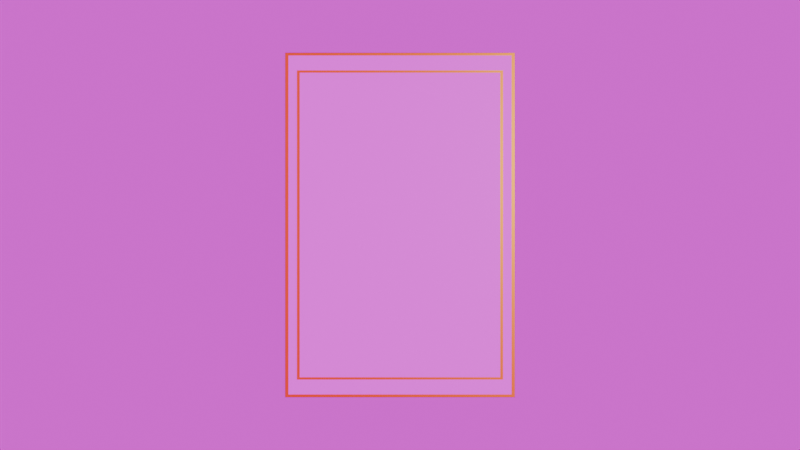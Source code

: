# Source: Card.blend  (saved by Blender 5.0.119; exported with 4.5.12 LTS)
import bpy
from mathutils import Matrix  # noqa: F401  (used for matrix-valued properties, if any)

bpy.ops.wm.read_factory_settings(use_empty=True)
scene = bpy.context.scene
scene.name = 'Card'

# ---- collections
col_lights = bpy.data.collections.new('Lights'); scene.collection.children.link(col_lights)
col_cameras = bpy.data.collections.new('Cameras'); scene.collection.children.link(col_cameras)
col_card = bpy.data.collections.new('Card'); scene.collection.children.link(col_card)

# ---- images (referenced by path relative to the original .blend; pixels are not part of the script)
import os
ASSET_DIR = os.environ.get("B2B_ASSET_DIR", "")  # directory of the original .blend (textures are referenced by path, not embedded)
HERE = os.path.dirname(os.path.abspath(__file__))  # packed textures are extracted next to this script under _unpacked/

def load_image(name, relpath, width, height, colorspace="sRGB"):
    """Load a texture the original file referenced (path relative to the .blend, or extracted next to this script)."""
    p = next((c for c in (os.path.join(HERE, relpath), os.path.join(ASSET_DIR, relpath)) if relpath and os.path.exists(c)), "")
    if p:
        img = bpy.data.images.load(p, check_existing=True)
        img.name = name
    else:  # same state as the original file: an image datablock whose file is absent (Cycles renders it pink)
        img = bpy.data.images.new(name, width, height)
        img.source = "FILE"
        img.filepath = "//" + (relpath or name)
    img.colorspace_settings.name = colorspace
    return img
img_jamar_png = load_image('jamar.png', 'jamar.png', 1024, 1024, 'sRGB')
img_nightsky_exr_001 = load_image('nightsky.exr.001', 'nightsky.exr', 1024, 1024, 'Linear Rec.709')

# ---- materials (node trees are filled in below, after node groups)
mat_m_paper = bpy.data.materials.new('M_Paper')
mat_m_paper.diffuse_color = (0.0, 0.0, 0.0, 1.0)
mat_m_card_back = bpy.data.materials.new('M_Card_Back')
mat_m_card_front = bpy.data.materials.new('M_Card_Front')
mat_m_card_border = bpy.data.materials.new('M_Card_Border')

# ---- material node trees
mat_m_paper.use_nodes = True; mat_m_paper.node_tree.nodes.clear()
_N = mat_m_paper.node_tree.nodes; _L = mat_m_paper.node_tree.links
n0 = _N.new('ShaderNodeOutputMaterial'); n0.name = 'Material Output'; n0.location = (89, 106)
n1 = _N.new('ShaderNodeBsdfPrincipled'); n1.name = 'Principled BSDF'; n1.location = (-263, 376)
n1.inputs[1].default_value = 1.0
n1.inputs[2].default_value = 1.0
n1.inputs[3].default_value = 0.0
n1.inputs[13].default_value = 0.4682
n1.inputs[20].default_value = 0.0
n1.inputs[22].default_value = (0.01851, 0.04031, 1.0, 1.0)
n1.inputs[27].default_value = (0.0, 0.02208, 1.0, 1.0)
n2 = _N.new('ShaderNodeRGB'); n2.name = 'Color'; n2.location = (-537, 316)
n2.outputs[0].default_value = (0.1873, 0.1448, 0.1204, 1.0)
_L.new(n1.outputs[0], n0.inputs[0])
_L.new(n2.outputs[0], n1.inputs[0])
n0.is_active_output = True
mat_m_card_back.use_nodes = True; mat_m_card_back.node_tree.nodes.clear()
mat_m_card_front.use_nodes = True; mat_m_card_front.node_tree.nodes.clear()
mat_m_card_border.use_nodes = True; mat_m_card_border.node_tree.nodes.clear()
_N = mat_m_card_border.node_tree.nodes; _L = mat_m_card_border.node_tree.links
n0 = _N.new('ShaderNodeOutputMaterial'); n0.name = 'Material Output'; n0.location = (206, 155)
n1 = _N.new('ShaderNodeBsdfPrincipled'); n1.name = 'Principled BSDF'; n1.location = (-204, 152)
n1.inputs[0].default_value = (1.0, 0.7834, 0.02916, 1.0)
n1.inputs[1].default_value = 1.0
n1.inputs[2].default_value = 0.4
_L.new(n1.outputs[0], n0.inputs[0])
n0.is_active_output = True

# ---- world
world_world = bpy.data.worlds.new('World'); scene.world = world_world
world_world.use_nodes = True; world_world.node_tree.nodes.clear()
_N = world_world.node_tree.nodes; _L = world_world.node_tree.links
n0 = _N.new('ShaderNodeOutputWorld'); n0.name = 'World Output'; n0.location = (200, 100)
n1 = _N.new('ShaderNodeBackground'); n1.name = 'Background'; n1.location = (-200, 100)
n2 = _N.new('ShaderNodeTexEnvironment'); n2.name = 'Environment Texture'; n2.location = (-548, 153)
n2.image = img_nightsky_exr_001
n2.interpolation = 'Smart'
_L.new(n1.outputs[0], n0.inputs[0])
_L.new(n2.outputs[0], n1.inputs[0])
n0.is_active_output = True
world_world.color = (0.05088, 0.05088, 0.05088)
world_world.sun_shadow_jitter_overblur = 0.0

# ---- cameras
cam_camera = bpy.data.cameras.new('Camera')
cam_camera.clip_end = 100.0
cam_camera.lens = 17.0
cam_camera.sensor_width = 30.0
cam_camera.ortho_scale = 7.314

# ---- lights
light_light = bpy.data.lights.new('Light', 'POINT')
light_light.energy = 1000.0
light_light.shadow_soft_size = 0.1

# ---- meshes
me_geo_card_body = bpy.data.meshes.new('GEO_Card_Body')
me_geo_card_body.from_pydata([(-0.02999, -0.04501, -0.00025), (-0.02999, -0.04508, -0.0002103), (-0.03006, -0.04501, -0.0002103), (-0.02999, -0.04505, -0.0002447), (-0.03002, -0.04501, -0.0002447), (-0.03002, -0.04504, -0.0002395), (-0.03002, -0.04507, -0.0002103), (-0.02999, -0.04507, -0.0002301), (-0.03002, -0.04506, -0.0002293), (-0.03005, -0.04501, -0.0002301), (-0.03005, -0.04505, -0.0002103), (-0.03004, -0.04504, -0.0002293), (-0.02999, -0.04508, 0.0002103), (-0.02999, -0.04501, 0.00025), (-0.03006, -0.04501, 0.0002103), (-0.02999, -0.04507, 0.0002301), (-0.03002, -0.04507, 0.0002103), (-0.03002, -0.04506, 0.0002293), (-0.03002, -0.04501, 0.0002447), (-0.02999, -0.04505, 0.0002447), (-0.03002, -0.04504, 0.0002395), (-0.03005, -0.04505, 0.0002103), (-0.03005, -0.04501, 0.0002301), (-0.03004, -0.04504, 0.0002293), (-0.02999, 0.04501, -0.00025), (-0.03006, 0.04501, -0.0002103), (-0.02999, 0.04508, -0.0002103), (-0.03002, 0.04501, -0.0002447), (-0.02999, 0.04505, -0.0002447), (-0.03002, 0.04504, -0.0002395), (-0.03005, 0.04505, -0.0002103), (-0.03005, 0.04501, -0.0002301), (-0.03004, 0.04504, -0.0002293), (-0.02999, 0.04507, -0.0002301), (-0.03002, 0.04507, -0.0002103), (-0.03002, 0.04506, -0.0002293), (-0.02999, 0.04501, 0.00025), (-0.02999, 0.04508, 0.0002103), (-0.03006, 0.04501, 0.0002103), (-0.02999, 0.04505, 0.0002447), (-0.03002, 0.04501, 0.0002447), (-0.03002, 0.04504, 0.0002395), (-0.03002, 0.04507, 0.0002103), (-0.02999, 0.04507, 0.0002301), (-0.03002, 0.04506, 0.0002293), (-0.03005, 0.04501, 0.0002301), (-0.03005, 0.04505, 0.0002103), (-0.03004, 0.04504, 0.0002293), (0.02999, -0.04501, -0.00025), (0.03006, -0.04501, -0.0002103), (0.02999, -0.04508, -0.0002103), (0.03002, -0.04501, -0.0002447), (0.02999, -0.04505, -0.0002447), (0.03002, -0.04504, -0.0002395), (0.03005, -0.04505, -0.0002103), (0.03005, -0.04501, -0.0002301), (0.03004, -0.04504, -0.0002293), (0.02999, -0.04507, -0.0002301), (0.03002, -0.04507, -0.0002103), (0.03002, -0.04506, -0.0002293), (0.02999, -0.04501, 0.00025), (0.02999, -0.04508, 0.0002103), (0.03006, -0.04501, 0.0002103), (0.02999, -0.04505, 0.0002447), (0.03002, -0.04501, 0.0002447), (0.03002, -0.04504, 0.0002395), (0.03002, -0.04507, 0.0002103), (0.02999, -0.04507, 0.0002301), (0.03002, -0.04506, 0.0002293), (0.03005, -0.04501, 0.0002301), (0.03005, -0.04505, 0.0002103), (0.03004, -0.04504, 0.0002293), (0.02999, 0.04501, -0.00025), (0.02999, 0.04508, -0.0002103), (0.03006, 0.04501, -0.0002103), (0.02999, 0.04505, -0.0002447), (0.03002, 0.04501, -0.0002447), (0.03002, 0.04504, -0.0002395), (0.03002, 0.04507, -0.0002103), (0.02999, 0.04507, -0.0002301), (0.03002, 0.04506, -0.0002293), (0.03005, 0.04501, -0.0002301), (0.03005, 0.04505, -0.0002103), (0.03004, 0.04504, -0.0002293), (0.02999, 0.04501, 0.00025), (0.03006, 0.04501, 0.0002103), (0.02999, 0.04508, 0.0002103), (0.03002, 0.04501, 0.0002447), (0.02999, 0.04505, 0.0002447), (0.03002, 0.04504, 0.0002395), (0.03005, 0.04505, 0.0002103), (0.03005, 0.04501, 0.0002301), (0.03004, 0.04504, 0.0002293), (0.02999, 0.04507, 0.0002301), (0.03002, 0.04507, 0.0002103), (0.03002, 0.04506, 0.0002293)], [], [(0, 3, 5, 4), (3, 7, 8, 5), (1, 6, 8, 7), (6, 10, 11, 8), (2, 9, 11, 10), (9, 4, 5, 11), (5, 8, 11), (12, 15, 17, 16), (15, 19, 20, 17), (13, 18, 20, 19), (18, 22, 23, 20), (14, 21, 23, 22), (21, 16, 17, 23), (17, 20, 23), (24, 27, 29, 28), (27, 31, 32, 29), (25, 30, 32, 31), (30, 34, 35, 32), (26, 33, 35, 34), (33, 28, 29, 35), (29, 32, 35), (36, 39, 41, 40), (39, 43, 44, 41), (37, 42, 44, 43), (42, 46, 47, 44), (38, 45, 47, 46), (45, 40, 41, 47), (41, 44, 47), (48, 51, 53, 52), (51, 55, 56, 53), (49, 54, 56, 55), (54, 58, 59, 56), (50, 57, 59, 58), (57, 52, 53, 59), (53, 56, 59), (60, 63, 65, 64), (63, 67, 68, 65), (61, 66, 68, 67), (66, 70, 71, 68), (62, 69, 71, 70), (69, 64, 65, 71), (65, 68, 71), (72, 75, 77, 76), (75, 79, 80, 77), (73, 78, 80, 79), (78, 82, 83, 80), (74, 81, 83, 82), (81, 76, 77, 83), (77, 80, 83), (84, 87, 89, 88), (87, 91, 92, 89), (85, 90, 92, 91), (90, 94, 95, 92), (86, 93, 95, 94), (93, 88, 89, 95), (89, 92, 95), (24, 0, 4, 27), (27, 4, 9, 31), (31, 9, 2, 25), (1, 12, 16, 6), (6, 16, 21, 10), (10, 21, 14, 2), (13, 36, 40, 18), (18, 40, 45, 22), (22, 45, 38, 14), (37, 26, 34, 42), (42, 34, 30, 46), (46, 30, 25, 38), (72, 24, 28, 75), (75, 28, 33, 79), (79, 33, 26, 73), (36, 84, 88, 39), (39, 88, 93, 43), (43, 93, 86, 37), (85, 74, 82, 90), (90, 82, 78, 94), (94, 78, 73, 86), (48, 72, 76, 51), (51, 76, 81, 55), (55, 81, 74, 49), (84, 60, 64, 87), (87, 64, 69, 91), (91, 69, 62, 85), (61, 50, 58, 66), (66, 58, 54, 70), (70, 54, 49, 62), (0, 48, 52, 3), (3, 52, 57, 7), (7, 57, 50, 1), (60, 13, 19, 63), (63, 19, 15, 67), (67, 15, 12, 61), (2, 14, 38, 25), (50, 61, 12, 1), (26, 37, 86, 73), (74, 85, 62, 49)])
_uv = me_geo_card_body.uv_layers.new(name='UVMap')
_uv.uv.foreach_set('vector', [0.1253, 0.7498, 0.1253, 0.7499, 0.1252, 0.7499, 0.1251, 0.7498, 0.1253, 0.7499, 0.1253, 0.75, 0.1252, 0.75, 0.1252, 0.7499, 0.3949, 0.9997, 0.3949, 1.0, 0.375, 0.9998, 0.375, 0.9997, 0.3949, 0.0, 0.3949, 9.735e-05, 0.375, 0.0001015, 0.375, 0.0, 0.3949, 0.0001944, 0.375, 0.0001945, 0.375, 0.0001015, 0.3949, 9.735e-05, 0.125, 0.7498, 0.1251, 0.7498, 0.1252, 0.7499, 0.125, 0.7499, 0.1252, 0.7499, 0.1252, 0.75, 0.125, 0.7499, 0.6051, 0.9997, 0.6151, 0.9997, 0.6146, 0.9998, 0.6051, 1.0, 0.6151, 0.9997, 0.625, 0.9997, 0.625, 0.9998, 0.6146, 0.9998, 0.8747, 0.7498, 0.875, 0.7498, 0.8748, 0.75, 0.8747, 0.75, 0.625, 0.0001944, 0.6151, 0.0001944, 0.6146, 0.0001015, 0.625, 0.0, 0.6051, 0.0001944, 0.6051, 9.735e-05, 0.6146, 0.0001015, 0.6151, 0.0001944, 0.6051, 9.735e-05, 0.6051, 0.0, 0.6146, 5.121e-05, 0.6146, 0.0001015, 0.6146, 0.9998, 0.625, 0.9998, 0.6146, 0.9999, 0.1253, 0.5002, 0.1251, 0.5002, 0.1252, 0.5001, 0.1253, 0.5001, 0.1251, 0.5002, 0.125, 0.5002, 0.125, 0.5001, 0.1252, 0.5001, 0.3949, 0.2498, 0.3949, 0.2499, 0.375, 0.2499, 0.375, 0.2498, 0.3949, 0.2499, 0.3949, 0.2501, 0.375, 0.2502, 0.375, 0.2499, 0.3949, 0.2503, 0.375, 0.2503, 0.375, 0.2502, 0.3949, 0.2501, 0.1253, 0.5, 0.1253, 0.5001, 0.1252, 0.5001, 0.1252, 0.5, 0.1252, 0.5001, 0.125, 0.5001, 0.1252, 0.5, 0.8747, 0.5002, 0.8747, 0.5, 0.8748, 0.5, 0.875, 0.5002, 0.625, 0.2503, 0.6151, 0.2503, 0.6146, 0.2502, 0.625, 0.2501, 0.6051, 0.2503, 0.6051, 0.2501, 0.6146, 0.2502, 0.6151, 0.2503, 0.6051, 0.2501, 0.6051, 0.2499, 0.6146, 0.2499, 0.6146, 0.2502, 0.6051, 0.2498, 0.6151, 0.2498, 0.6146, 0.2499, 0.6051, 0.2499, 0.6151, 0.2498, 0.625, 0.2498, 0.625, 0.2501, 0.6146, 0.2499, 0.625, 0.2501, 0.6146, 0.2502, 0.6146, 0.2499, 0.3747, 0.7498, 0.3749, 0.7498, 0.3748, 0.7499, 0.3747, 0.7499, 0.3749, 0.7498, 0.3849, 0.7498, 0.3828, 0.7499, 0.3748, 0.7499, 0.3949, 0.7498, 0.3949, 0.7499, 0.3828, 0.7499, 0.3849, 0.7498, 0.3949, 0.7499, 0.3949, 0.7501, 0.3749, 0.7501, 0.3828, 0.7499, 0.3949, 0.7503, 0.3749, 0.7501, 0.3749, 0.7501, 0.3949, 0.7501, 0.3749, 0.7501, 0.3747, 0.7499, 0.3748, 0.7499, 0.3749, 0.7501, 0.3748, 0.7499, 0.3828, 0.7499, 0.3749, 0.7501, 0.6253, 0.7498, 0.6251, 0.7501, 0.6251, 0.7501, 0.6251, 0.7498, 0.6251, 0.7501, 0.6151, 0.7503, 0.6146, 0.7502, 0.6251, 0.7501, 0.6051, 0.7503, 0.6051, 0.7501, 0.6146, 0.7502, 0.6151, 0.7503, 0.6051, 0.7501, 0.6051, 0.7499, 0.6146, 0.7499, 0.6146, 0.7502, 0.6051, 0.7498, 0.6151, 0.7498, 0.6146, 0.7499, 0.6051, 0.7499, 0.6151, 0.7498, 0.6251, 0.7498, 0.6251, 0.7501, 0.6146, 0.7499, 0.6251, 0.7501, 0.6146, 0.7502, 0.6146, 0.7499, 0.3747, 0.5002, 0.3747, 0.5001, 0.3748, 0.5001, 0.3749, 0.5002, 0.3747, 0.5001, 0.3749, 0.4999, 0.3749, 0.4999, 0.3748, 0.5001, 0.3949, 0.4997, 0.3949, 0.4999, 0.3749, 0.4999, 0.3749, 0.4999, 0.3949, 0.4999, 0.3949, 0.5001, 0.3828, 0.5001, 0.3749, 0.4999, 0.3949, 0.5002, 0.3849, 0.5002, 0.3828, 0.5001, 0.3949, 0.5001, 0.3849, 0.5002, 0.3749, 0.5002, 0.3748, 0.5001, 0.3828, 0.5001, 0.3748, 0.5001, 0.3749, 0.4999, 0.3828, 0.5001, 0.6253, 0.5002, 0.6251, 0.5002, 0.6225, 0.5, 0.6251, 0.4999, 0.6251, 0.5002, 0.6151, 0.5002, 0.6146, 0.5001, 0.6225, 0.5, 0.6051, 0.5002, 0.6051, 0.5001, 0.6146, 0.5001, 0.6151, 0.5002, 0.6051, 0.5001, 0.6051, 0.4999, 0.6146, 0.4999, 0.6146, 0.5001, 0.6051, 0.4997, 0.6151, 0.4997, 0.6146, 0.4999, 0.6051, 0.4999, 0.6151, 0.4997, 0.6251, 0.4999, 0.6225, 0.5, 0.6146, 0.4999, 0.6225, 0.5, 0.6146, 0.5001, 0.6146, 0.4999, 0.1253, 0.5002, 0.1253, 0.7498, 0.1251, 0.7498, 0.1251, 0.5002, 0.1251, 0.5002, 0.1251, 0.7498, 0.125, 0.7498, 0.125, 0.5002, 0.375, 0.2498, 0.375, 0.0001945, 0.3949, 0.0001944, 0.3949, 0.2498, 0.3949, 0.9997, 0.6051, 0.9997, 0.6051, 1.0, 0.3949, 1.0, 0.3949, 0.0, 0.6051, 0.0, 0.6051, 9.735e-05, 0.3949, 9.735e-05, 0.3949, 9.735e-05, 0.6051, 9.735e-05, 0.6051, 0.0001944, 0.3949, 0.0001944, 0.8747, 0.7498, 0.8747, 0.5002, 0.875, 0.5002, 0.875, 0.7498, 0.625, 0.0001944, 0.625, 0.2498, 0.6151, 0.2498, 0.6151, 0.0001944, 0.6151, 0.0001944, 0.6151, 0.2498, 0.6051, 0.2498, 0.6051, 0.0001944, 0.6051, 0.2503, 0.3949, 0.2503, 0.3949, 0.2501, 0.6051, 0.2501, 0.6051, 0.2501, 0.3949, 0.2501, 0.3949, 0.2499, 0.6051, 0.2499, 0.6051, 0.2499, 0.3949, 0.2499, 0.3949, 0.2498, 0.6051, 0.2498, 0.3747, 0.5002, 0.1253, 0.5002, 0.1253, 0.5001, 0.3747, 0.5001, 0.3747, 0.5001, 0.1253, 0.5001, 0.1253, 0.5, 0.3749, 0.4999, 0.3749, 0.4999, 0.375, 0.2503, 0.3949, 0.2503, 0.3949, 0.4997, 0.8747, 0.5002, 0.6253, 0.5002, 0.6251, 0.4999, 0.8747, 0.5, 0.625, 0.2503, 0.6251, 0.4999, 0.6151, 0.4997, 0.6151, 0.2503, 0.6151, 0.2503, 0.6151, 0.4997, 0.6051, 0.4997, 0.6051, 0.2503, 0.6051, 0.5002, 0.3949, 0.5002, 0.3949, 0.5001, 0.6051, 0.5001, 0.6051, 0.5001, 0.3949, 0.5001, 0.3949, 0.4999, 0.6051, 0.4999, 0.6051, 0.4999, 0.3949, 0.4999, 0.3949, 0.4997, 0.6051, 0.4997, 0.3747, 0.7498, 0.3747, 0.5002, 0.3749, 0.5002, 0.3749, 0.7498, 0.3749, 0.7498, 0.3749, 0.5002, 0.3849, 0.5002, 0.3849, 0.7498, 0.3849, 0.7498, 0.3849, 0.5002, 0.3949, 0.5002, 0.3949, 0.7498, 0.6253, 0.5002, 0.6253, 0.7498, 0.6251, 0.7498, 0.6251, 0.5002, 0.6251, 0.5002, 0.6251, 0.7498, 0.6151, 0.7498, 0.6151, 0.5002, 0.6151, 0.5002, 0.6151, 0.7498, 0.6051, 0.7498, 0.6051, 0.5002, 0.6051, 0.7503, 0.3949, 0.7503, 0.3949, 0.7501, 0.6051, 0.7501, 0.6051, 0.7501, 0.3949, 0.7501, 0.3949, 0.7499, 0.6051, 0.7499, 0.6051, 0.7499, 0.3949, 0.7499, 0.3949, 0.7498, 0.6051, 0.7498, 0.1253, 0.7498, 0.3747, 0.7498, 0.3747, 0.7499, 0.1253, 0.7499, 0.1253, 0.7499, 0.3747, 0.7499, 0.3749, 0.7501, 0.1253, 0.75, 0.375, 0.9997, 0.3749, 0.7501, 0.3949, 0.7503, 0.3949, 0.9997, 0.6253, 0.7498, 0.8747, 0.7498, 0.8747, 0.75, 0.6251, 0.7501, 0.6251, 0.7501, 0.625, 0.9997, 0.6151, 0.9997, 0.6151, 0.7503, 0.6151, 0.7503, 0.6151, 0.9997, 0.6051, 0.9997, 0.6051, 0.7503, 0.3949, 0.0001944, 0.6051, 0.0001944, 0.6051, 0.2498, 0.3949, 0.2498, 0.3949, 0.7503, 0.6051, 0.7503, 0.6051, 0.9997, 0.3949, 0.9997, 0.3949, 0.2503, 0.6051, 0.2503, 0.6051, 0.4997, 0.3949, 0.4997, 0.3949, 0.5002, 0.6051, 0.5002, 0.6051, 0.7498, 0.3949, 0.7498])
me_geo_card_body.materials.append(mat_m_paper)
me_geo_card_body.update()
me_geo_cardback_surface = bpy.data.meshes.new('GEO_CardBack_Surface')
me_geo_cardback_surface.from_pydata([(-0.02999, -0.04501, 0.00025), (-0.02999, 0.04501, 0.00025), (0.02999, -0.04501, 0.00025), (0.02999, 0.04501, 0.00025)], [], [(3, 1, 0, 2)])
_uv = me_geo_cardback_surface.uv_layers.new(name='UVMap')
_uv.uv.foreach_set('vector', [0.9991, 1.0, 0.0008844, 1.0, 0.0008844, 0.0, 0.9991, 0.0])
me_geo_cardback_surface.materials.append(mat_m_card_back)
me_geo_cardback_surface.update()
me_geo_card_front = bpy.data.meshes.new('GEO_Card_Front')
me_geo_card_front.from_pydata([(-0.02999, -0.04501, -0.00025), (-0.02999, 0.04501, -0.00025), (0.02999, -0.04501, -0.00025), (0.02999, 0.04501, -0.00025)], [], [(1, 3, 2, 0)])
_uv = me_geo_card_front.uv_layers.new(name='UVMap')
_uv.uv.foreach_set('vector', [0.004217, 1.0, 0.9958, 1.0, 0.9958, 0.0, 0.004217, 0.0])
me_geo_card_front.materials.append(mat_m_card_front)
me_geo_card_front.update()
me_geo_cardback_outter_border = bpy.data.meshes.new('GEO_CardBack_Outter_Border')
me_geo_cardback_outter_border.from_pydata([(-0.03, -0.045, 0.0002175), (0.03, -0.045, 0.0002175), (-0.03, 0.045, 0.0002175), (0.03, 0.045, 0.0002175), (-0.02917, 0.04431, 0.0002175), (-0.02917, -0.04431, 0.0002175), (0.02917, -0.04431, 0.0002175), (0.02917, 0.04431, 0.0002175), (-0.02917, 0.04431, 0.0002825), (-0.02917, -0.04431, 0.0002825), (0.02917, -0.04431, 0.0002825), (0.02917, 0.04431, 0.0002825), (-0.03, 0.045, 0.0002825), (-0.03, -0.045, 0.0002825), (0.03, -0.045, 0.0002825), (0.03, 0.045, 0.0002825)], [], [(9, 8, 12, 13), (5, 0, 2, 4), (6, 1, 0, 5), (7, 3, 1, 6), (4, 2, 3, 7), (10, 9, 13, 14), (11, 10, 14, 15), (8, 11, 15, 12), (3, 2, 12, 15), (0, 1, 14, 13), (4, 7, 11, 8), (6, 5, 9, 10), (1, 3, 15, 14), (2, 0, 13, 12), (7, 6, 10, 11), (5, 4, 8, 9)])
_uv = me_geo_cardback_outter_border.uv_layers.new(name='UVMap')
_uv.uv.foreach_set('vector', [0.01847, 0.01231, 0.01847, 0.9877, 0.0, 1.0, 0.0, 0.0, 0.01847, 0.01231, 0.0, 0.0, 0.0, 1.0, 0.01847, 0.9877, 0.9815, 0.01231, 1.0, 0.0, 0.0, 0.0, 0.01847, 0.01231, 0.9815, 0.9877, 1.0, 1.0, 1.0, 0.0, 0.9815, 0.01231, 0.01847, 0.9877, 0.0, 1.0, 1.0, 1.0, 0.9815, 0.9877, 0.9815, 0.01231, 0.01847, 0.01231, 0.0, 0.0, 1.0, 0.0, 0.9815, 0.9877, 0.9815, 0.01231, 1.0, 0.0, 1.0, 1.0, 0.01847, 0.9877, 0.9815, 0.9877, 1.0, 1.0, 0.0, 1.0, 1.0, 1.0, 0.0, 1.0, 0.0, 1.0, 1.0, 1.0, 0.0, 0.0, 1.0, 0.0, 1.0, 0.0, 0.0, 0.0, 0.01847, 0.9877, 0.9815, 0.9877, 0.9815, 0.9877, 0.01847, 0.9877, 0.9815, 0.01231, 0.01847, 0.01231, 0.01847, 0.01231, 0.9815, 0.01231, 1.0, 0.0, 1.0, 1.0, 1.0, 1.0, 1.0, 0.0, 0.0, 1.0, 0.0, 0.0, 0.0, 0.0, 0.0, 1.0, 0.9815, 0.9877, 0.9815, 0.01231, 0.9815, 0.01231, 0.9815, 0.9877, 0.01847, 0.01231, 0.01847, 0.9877, 0.01847, 0.9877, 0.01847, 0.01231])
me_geo_cardback_outter_border.materials.append(mat_m_card_border)
me_geo_cardback_outter_border.update()
me_geo_cardback_inner_border = bpy.data.meshes.new('GEO_CardBack_Inner_Border')
me_geo_cardback_inner_border.from_pydata([(-0.02696, -0.04043, 0.0002208), (0.02696, -0.04043, 0.0002208), (-0.02696, 0.04043, 0.0002208), (0.02696, 0.04043, 0.0002208), (-0.02621, 0.03982, 0.0002208), (-0.02621, -0.03982, 0.0002208), (0.02621, -0.03982, 0.0002208), (0.02621, 0.03982, 0.0002208), (-0.02621, 0.03982, 0.0002792), (-0.02621, -0.03982, 0.0002792), (0.02621, -0.03982, 0.0002792), (0.02621, 0.03982, 0.0002792), (-0.02696, 0.04043, 0.0002792), (-0.02696, -0.04043, 0.0002792), (0.02696, -0.04043, 0.0002792), (0.02696, 0.04043, 0.0002792)], [], [(9, 8, 12, 13), (5, 0, 2, 4), (6, 1, 0, 5), (7, 3, 1, 6), (4, 2, 3, 7), (10, 9, 13, 14), (11, 10, 14, 15), (8, 11, 15, 12), (3, 2, 12, 15), (0, 1, 14, 13), (4, 7, 11, 8), (6, 5, 9, 10), (1, 3, 15, 14), (2, 0, 13, 12), (7, 6, 10, 11), (5, 4, 8, 9)])
_uv = me_geo_cardback_inner_border.uv_layers.new(name='UVMap')
_uv.uv.foreach_set('vector', [0.01847, 0.01231, 0.01847, 0.9877, 0.0, 1.0, 0.0, 0.0, 0.01847, 0.01231, 0.0, 0.0, 0.0, 1.0, 0.01847, 0.9877, 0.9815, 0.01231, 1.0, 0.0, 0.0, 0.0, 0.01847, 0.01231, 0.9815, 0.9877, 1.0, 1.0, 1.0, 0.0, 0.9815, 0.01231, 0.01847, 0.9877, 0.0, 1.0, 1.0, 1.0, 0.9815, 0.9877, 0.9815, 0.01231, 0.01847, 0.01231, 0.0, 0.0, 1.0, 0.0, 0.9815, 0.9877, 0.9815, 0.01231, 1.0, 0.0, 1.0, 1.0, 0.01847, 0.9877, 0.9815, 0.9877, 1.0, 1.0, 0.0, 1.0, 1.0, 1.0, 0.0, 1.0, 0.0, 1.0, 1.0, 1.0, 0.0, 0.0, 1.0, 0.0, 1.0, 0.0, 0.0, 0.0, 0.01847, 0.9877, 0.9815, 0.9877, 0.9815, 0.9877, 0.01847, 0.9877, 0.9815, 0.01231, 0.01847, 0.01231, 0.01847, 0.01231, 0.9815, 0.01231, 1.0, 0.0, 1.0, 1.0, 1.0, 1.0, 1.0, 0.0, 0.0, 1.0, 0.0, 0.0, 0.0, 0.0, 0.0, 1.0, 0.9815, 0.9877, 0.9815, 0.01231, 0.9815, 0.01231, 0.9815, 0.9877, 0.01847, 0.01231, 0.01847, 0.9877, 0.01847, 0.9877, 0.01847, 0.01231])
me_geo_cardback_inner_border.materials.append(mat_m_card_border)
me_geo_cardback_inner_border.update()
me_geo_cardfront_outter_border = bpy.data.meshes.new('GEO_CardFront_Outter_Border')
me_geo_cardfront_outter_border.from_pydata([(-0.03, -0.045, -0.0002825), (0.03, -0.045, -0.0002825), (-0.03, 0.045, -0.0002825), (0.03, 0.045, -0.0002825), (-0.02917, 0.04431, -0.0002825), (-0.02917, -0.04431, -0.0002825), (0.02917, -0.04431, -0.0002825), (0.02917, 0.04431, -0.0002825), (-0.02917, 0.04431, -0.0002175), (-0.02917, -0.04431, -0.0002175), (0.02917, -0.04431, -0.0002175), (0.02917, 0.04431, -0.0002175), (-0.03, 0.045, -0.0002175), (-0.03, -0.045, -0.0002175), (0.03, -0.045, -0.0002175), (0.03, 0.045, -0.0002175)], [], [(9, 8, 12, 13), (5, 0, 2, 4), (6, 1, 0, 5), (7, 3, 1, 6), (4, 2, 3, 7), (10, 9, 13, 14), (11, 10, 14, 15), (8, 11, 15, 12), (3, 2, 12, 15), (0, 1, 14, 13), (4, 7, 11, 8), (6, 5, 9, 10), (1, 3, 15, 14), (2, 0, 13, 12), (7, 6, 10, 11), (5, 4, 8, 9)])
_uv = me_geo_cardfront_outter_border.uv_layers.new(name='UVMap')
_uv.uv.foreach_set('vector', [0.01847, 0.01231, 0.01847, 0.9877, 0.0, 1.0, 0.0, 0.0, 0.01847, 0.01231, 0.0, 0.0, 0.0, 1.0, 0.01847, 0.9877, 0.9815, 0.01231, 1.0, 0.0, 0.0, 0.0, 0.01847, 0.01231, 0.9815, 0.9877, 1.0, 1.0, 1.0, 0.0, 0.9815, 0.01231, 0.01847, 0.9877, 0.0, 1.0, 1.0, 1.0, 0.9815, 0.9877, 0.9815, 0.01231, 0.01847, 0.01231, 0.0, 0.0, 1.0, 0.0, 0.9815, 0.9877, 0.9815, 0.01231, 1.0, 0.0, 1.0, 1.0, 0.01847, 0.9877, 0.9815, 0.9877, 1.0, 1.0, 0.0, 1.0, 1.0, 1.0, 0.0, 1.0, 0.0, 1.0, 1.0, 1.0, 0.0, 0.0, 1.0, 0.0, 1.0, 0.0, 0.0, 0.0, 0.01847, 0.9877, 0.9815, 0.9877, 0.9815, 0.9877, 0.01847, 0.9877, 0.9815, 0.01231, 0.01847, 0.01231, 0.01847, 0.01231, 0.9815, 0.01231, 1.0, 0.0, 1.0, 1.0, 1.0, 1.0, 1.0, 0.0, 0.0, 1.0, 0.0, 0.0, 0.0, 0.0, 0.0, 1.0, 0.9815, 0.9877, 0.9815, 0.01231, 0.9815, 0.01231, 0.9815, 0.9877, 0.01847, 0.01231, 0.01847, 0.9877, 0.01847, 0.9877, 0.01847, 0.01231])
me_geo_cardfront_outter_border.materials.append(mat_m_card_border)
me_geo_cardfront_outter_border.update()
me_geo_cardfront_inner_border = bpy.data.meshes.new('GEO_CardFront_Inner_Border')
me_geo_cardfront_inner_border.from_pydata([(-0.02696, -0.04043, -0.0002792), (0.02696, -0.04043, -0.0002792), (-0.02696, 0.04043, -0.0002792), (0.02696, 0.04043, -0.0002792), (-0.02621, 0.03982, -0.0002792), (-0.02621, -0.03982, -0.0002792), (0.02621, -0.03982, -0.0002792), (0.02621, 0.03982, -0.0002792), (-0.02621, 0.03982, -0.0002208), (-0.02621, -0.03982, -0.0002208), (0.02621, -0.03982, -0.0002208), (0.02621, 0.03982, -0.0002208), (-0.02696, 0.04043, -0.0002208), (-0.02696, -0.04043, -0.0002208), (0.02696, -0.04043, -0.0002208), (0.02696, 0.04043, -0.0002208)], [], [(9, 8, 12, 13), (5, 0, 2, 4), (6, 1, 0, 5), (7, 3, 1, 6), (4, 2, 3, 7), (10, 9, 13, 14), (11, 10, 14, 15), (8, 11, 15, 12), (3, 2, 12, 15), (0, 1, 14, 13), (4, 7, 11, 8), (6, 5, 9, 10), (1, 3, 15, 14), (2, 0, 13, 12), (7, 6, 10, 11), (5, 4, 8, 9)])
_uv = me_geo_cardfront_inner_border.uv_layers.new(name='UVMap')
_uv.uv.foreach_set('vector', [0.01847, 0.01231, 0.01847, 0.9877, 0.0, 1.0, 0.0, 0.0, 0.01847, 0.01231, 0.0, 0.0, 0.0, 1.0, 0.01847, 0.9877, 0.9815, 0.01231, 1.0, 0.0, 0.0, 0.0, 0.01847, 0.01231, 0.9815, 0.9877, 1.0, 1.0, 1.0, 0.0, 0.9815, 0.01231, 0.01847, 0.9877, 0.0, 1.0, 1.0, 1.0, 0.9815, 0.9877, 0.9815, 0.01231, 0.01847, 0.01231, 0.0, 0.0, 1.0, 0.0, 0.9815, 0.9877, 0.9815, 0.01231, 1.0, 0.0, 1.0, 1.0, 0.01847, 0.9877, 0.9815, 0.9877, 1.0, 1.0, 0.0, 1.0, 1.0, 1.0, 0.0, 1.0, 0.0, 1.0, 1.0, 1.0, 0.0, 0.0, 1.0, 0.0, 1.0, 0.0, 0.0, 0.0, 0.01847, 0.9877, 0.9815, 0.9877, 0.9815, 0.9877, 0.01847, 0.9877, 0.9815, 0.01231, 0.01847, 0.01231, 0.01847, 0.01231, 0.9815, 0.01231, 1.0, 0.0, 1.0, 1.0, 1.0, 1.0, 1.0, 0.0, 0.0, 1.0, 0.0, 0.0, 0.0, 0.0, 0.0, 1.0, 0.9815, 0.9877, 0.9815, 0.01231, 0.9815, 0.01231, 0.9815, 0.9877, 0.01847, 0.01231, 0.01847, 0.9877, 0.01847, 0.9877, 0.01847, 0.01231])
me_geo_cardfront_inner_border.materials.append(mat_m_card_border)
me_geo_cardfront_inner_border.update()

# ---- objects
ob_light = bpy.data.objects.new('Light', light_light)
ob_camera = bpy.data.objects.new('Camera', cam_camera)
ob_grp_guardian_card = bpy.data.objects.new('GRP_Guardian_Card', None)
ob_msh_card_body = bpy.data.objects.new('MSH_Card_Body', me_geo_card_body)
ob_msh_cardback_surface = bpy.data.objects.new('MSH_CardBack_Surface', me_geo_cardback_surface)
ob_msh_cardfront_surface = bpy.data.objects.new('MSH_CardFront_Surface', me_geo_card_front)
ob_msh_cardback_outter_border = bpy.data.objects.new('MSH_CardBack_Outter_Border', me_geo_cardback_outter_border)
ob_grp_cardback = bpy.data.objects.new('GRP_CardBack', None)
ob_grp_cardback_borders = bpy.data.objects.new('GRP_CardBack_Borders', None)
ob_msh_cardback_inner_border = bpy.data.objects.new('MSH_CardBack_Inner_Border', me_geo_cardback_inner_border)
ob_grp_cardfront = bpy.data.objects.new('GRP_CardFront', None)
ob_msh_cardfront_outter_border = bpy.data.objects.new('MSH_CardFront_Outter_Border', me_geo_cardfront_outter_border)
ob_msh_cardfront_inner_border = bpy.data.objects.new('MSH_CardFront_Inner_Border', me_geo_cardfront_inner_border)
ob_grp_cardfront_borders = bpy.data.objects.new('GRP_CardFront_Borders', None)
_N = mat_m_card_back.node_tree.nodes; _L = mat_m_card_back.node_tree.links
n0 = _N.new('ShaderNodeBsdfPrincipled'); n0.name = 'Principled BSDF'; n0.location = (-200, 100)
n1 = _N.new('ShaderNodeOutputMaterial'); n1.name = 'Material Output'; n1.location = (200, 100)
n2 = _N.new('ShaderNodeTexImage'); n2.name = 'Image Texture'; n2.location = (-701, 128)
n2.image = img_jamar_png
n3 = _N.new('ShaderNodeTexCoord'); n3.name = 'Texture Coordinate'; n3.location = (-1026, 116)
n3.object = ob_msh_cardback_surface
_L.new(n0.outputs[0], n1.inputs[0])
_L.new(n3.outputs[2], n2.inputs[0])
_L.new(n2.outputs[0], n0.inputs[0])
n1.is_active_output = True
_N = mat_m_card_front.node_tree.nodes; _L = mat_m_card_front.node_tree.links
n0 = _N.new('ShaderNodeBsdfPrincipled'); n0.name = 'Principled BSDF'; n0.location = (31, 183)
n1 = _N.new('ShaderNodeOutputMaterial'); n1.name = 'Material Output'; n1.location = (431, 183)
n2 = _N.new('ShaderNodeTexImage'); n2.name = 'Image Texture'; n2.location = (-470, 211)
n2.image = img_jamar_png
n3 = _N.new('ShaderNodeTexCoord'); n3.name = 'Texture Coordinate'; n3.location = (-795, 200)
n3.object = ob_msh_cardfront_surface
_L.new(n0.outputs[0], n1.inputs[0])
_L.new(n3.outputs[2], n2.inputs[0])
_L.new(n2.outputs[0], n0.inputs[0])
n1.is_active_output = True

# ---- transforms, parenting, visibility, modifiers, constraints
ob_light.location = (4.076, 1.005, 5.904)
ob_light.rotation_euler = (0.6503, 0.05522, 1.866)
ob_light.lock_rotations_4d = False
ob_light.empty_display_type = 'ARROWS'
ob_light.color = (0.0, 0.0, 0.0, 0.0)
ob_light.lineart.crease_threshold = 0.0
ob_camera.location = (0.0, 0.0, 0.1188)
ob_camera.scale = (0.02832, 1.0, 1.0)
ob_camera.lock_rotations_4d = False
ob_camera.empty_display_type = 'ARROWS'
ob_camera.color = (0.0, 0.0, 0.0, 0.0)
ob_camera.display_type = 'WIRE'
ob_camera.lineart.crease_threshold = 0.0
ob_grp_guardian_card.location = (0.0, 0.0, 0.0)
ob_grp_guardian_card.empty_display_size = 1.002
ob_msh_card_body.parent = ob_grp_guardian_card
ob_msh_card_body.location = (0.0, 0.0, 0.0)
ob_msh_cardback_surface.parent = ob_grp_cardback
ob_msh_cardback_surface.location = (0.0, 0.0, 0.0)
ob_msh_cardfront_surface.parent = ob_grp_cardfront
ob_msh_cardfront_surface.location = (0.0, 0.0, 0.0)
ob_msh_cardback_outter_border.parent = ob_grp_cardback_borders
ob_msh_cardback_outter_border.location = (0.0, 0.0, 0.0)
ob_grp_cardback.parent = ob_grp_guardian_card
ob_grp_cardback.location = (0.0, 0.0, 0.0)
ob_grp_cardback_borders.parent = ob_grp_cardback
ob_grp_cardback_borders.location = (0.0, 0.0, 0.0)
ob_msh_cardback_inner_border.parent = ob_grp_cardback_borders
ob_msh_cardback_inner_border.location = (0.0, 0.0, 0.0)
ob_grp_cardfront.parent = ob_grp_guardian_card
ob_grp_cardfront.location = (0.0, 0.0, 0.0)
ob_msh_cardfront_outter_border.parent = ob_grp_cardfront_borders
ob_msh_cardfront_outter_border.location = (0.0, 0.0, 0.0)
ob_msh_cardfront_inner_border.parent = ob_grp_cardfront_borders
ob_msh_cardfront_inner_border.location = (0.0, 0.0, 0.0)
ob_grp_cardfront_borders.parent = ob_grp_cardfront
ob_grp_cardfront_borders.location = (0.0, 0.0, 0.0)

# ---- collection membership
col_lights.objects.link(ob_light)
col_cameras.objects.link(ob_camera)
col_card.objects.link(ob_grp_guardian_card)
col_card.objects.link(ob_msh_card_body)
col_card.objects.link(ob_msh_cardback_surface)
col_card.objects.link(ob_msh_cardfront_surface)
col_card.objects.link(ob_msh_cardback_outter_border)
col_card.objects.link(ob_grp_cardback)
col_card.objects.link(ob_grp_cardback_borders)
col_card.objects.link(ob_msh_cardback_inner_border)
col_card.objects.link(ob_grp_cardfront)
col_card.objects.link(ob_msh_cardfront_outter_border)
col_card.objects.link(ob_msh_cardfront_inner_border)
col_card.objects.link(ob_grp_cardfront_borders)

# ---- scene / render settings (as saved in the file)
scene.camera = ob_camera
scene.frame_start = 1; scene.frame_end = 250; scene.frame_set(1)
scene.render.engine = 'BLENDER_EEVEE_NEXT'
scene.render.image_settings.color_depth = '16'
scene.render.bake_bias = 0.0
scene.render.bake_samples = 0
scene.cycles.sampling_pattern = 'TABULATED_SOBOL'
scene.eevee.use_volume_custom_range = False
bpy.context.view_layer.update()
